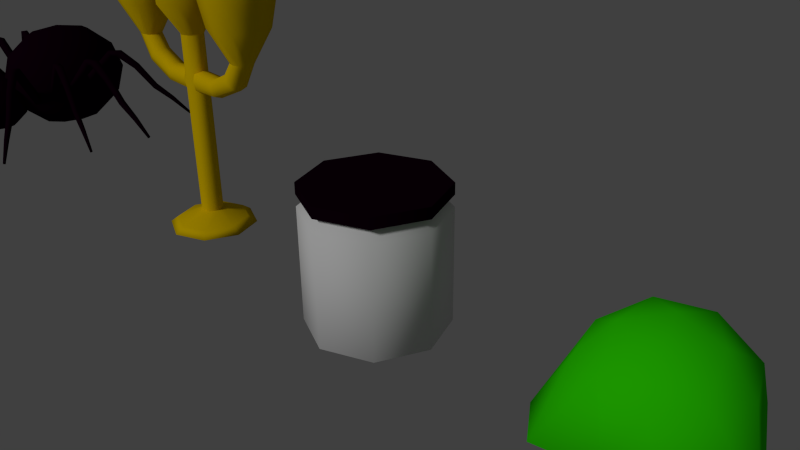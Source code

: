 # Source: objects2.blend  (saved by Blender 2.76.0; exported with 4.5.12 LTS)
import bpy
from mathutils import Matrix  # noqa: F401  (used for matrix-valued properties, if any)

bpy.ops.wm.read_factory_settings(use_empty=True)
scene = bpy.context.scene
scene.name = 'Scene'

# ---- collections
col_collection_1 = bpy.data.collections.new('Collection 1'); scene.collection.children.link(col_collection_1)

# ---- materials (node trees are filled in below, after node groups)
mat_spider = bpy.data.materials.new('Spider')
mat_spider.alpha_threshold = 0.0
mat_spider.use_transparent_shadow = False
mat_spider.diffuse_color = (0.007193, 0.0, 0.004831, 1.0)
mat_spider.specular_color = (0.03741, 0.0, 0.006293)
mat_spider.roughness = 0.5
mat_glass = bpy.data.materials.new('Glass')
mat_glass.alpha_threshold = 0.0
mat_glass.use_transparent_shadow = False
mat_glass.roughness = 0.5
mat_slime = bpy.data.materials.new('Slime')
mat_slime.alpha_threshold = 0.0
mat_slime.use_transparent_shadow = False
mat_slime.diffuse_color = (0.03151, 0.8, 0.0, 1.0)
mat_slime.specular_color = (0.8262, 1.0, 0.0)
mat_slime.roughness = 0.5
mat_chandelier = bpy.data.materials.new('Chandelier')
mat_chandelier.alpha_threshold = 0.0
mat_chandelier.use_transparent_shadow = False
mat_chandelier.diffuse_color = (0.8, 0.5393, 0.0, 1.0)
mat_chandelier.specular_color = (0.8677, 1.0, 0.0)
mat_chandelier.roughness = 0.5
mat_chandelier.line_color = (0.0, 0.0, 0.0, 1.0)

# ---- material node trees

# ---- world
world_world = bpy.data.worlds.new('World'); scene.world = world_world
world_world.color = (0.05088, 0.05088, 0.05088)
world_world.use_sun_shadow = False
world_world.sun_shadow_jitter_overblur = 0.0
world_world.cycles.sampling_method = 'MANUAL'
world_world.cycles.sample_map_resolution = 256

# ---- cameras
cam_camera = bpy.data.cameras.new('Camera')
cam_camera.clip_end = 100.0
cam_camera.lens = 35.0
cam_camera.sensor_width = 32.0
cam_camera.sensor_height = 18.0
cam_camera.ortho_scale = 7.314
cam_camera.dof.focus_distance = 0.0
cam_camera.dof.aperture_fstop = 128.0

# ---- lights
light_hemi = bpy.data.lights.new('Hemi', 'SUN')
light_hemi.transmission_factor = 0.0
light_hemi.angle = 0.1993
light_hemi.energy = 1.0
light_hemi.shadow_buffer_clip_start = 0.5
light_hemi.shadow_soft_size = 0.1
light_hemi.shadow_cascade_max_distance = 1000.0
light_hemi.cycles.use_multiple_importance_sampling = False

# ---- meshes
me_plane = bpy.data.meshes.new('Plane')
me_plane.from_pydata([(-1.364, -0.7646, -0.07562), (1.364, -0.7646, -0.07562), (-1.364, 0.639, -0.07562), (1.364, 0.639, -0.07562), (-1.364, -0.5058, -0.6095), (1.364, -0.5058, -0.6095), (-1.364, 0.3981, -0.129), (-1.364, -0.7278, -0.129), (1.364, -0.7278, -0.129), (1.364, 0.3981, -0.129), (1.364, -0.5177, -0.5586), (-1.364, -0.5177, -0.5586)], [], [(0, 1, 3, 2), (2, 3, 5, 4), (7, 6, 9, 8), (6, 11, 10, 9), (1, 8, 9, 3), (2, 6, 7, 0), (4, 11, 6, 2), (0, 7, 8, 1), (3, 9, 10, 5), (5, 10, 11, 4)])
me_plane.use_remesh_preserve_volume = False
me_plane.use_remesh_preserve_attributes = False
me_plane.use_mirror_vertex_groups = False
me_plane.update()
me_cylinder_003 = bpy.data.meshes.new('Cylinder.003')
me_cylinder_003.from_pydata([(0.0, 1.0, 1.0), (0.7071, 0.7071, 1.0), (1.0, -4.371e-08, 1.0), (0.7071, -0.7071, 1.0), (-8.742e-08, -1.0, 1.0), (-0.7071, -0.7071, 1.0), (-1.0, 1.192e-08, 1.0), (-0.7071, 0.7071, 1.0), (0.0, 1.0, 0.8367), (0.7071, 0.7071, 0.8367), (1.0, -4.371e-08, 0.8367), (0.7071, -0.7071, 0.8367), (-8.742e-08, -1.0, 0.8367), (-0.7071, -0.7071, 0.8367), (-1.0, 1.192e-08, 0.8367), (-0.7071, 0.7071, 0.8367), (0.6364, 0.6364, 0.8343), (0.9, -3.86e-08, 0.8343), (0.6364, -0.6364, 0.8343), (-8.39e-08, -0.9, 0.8343), (-0.6364, -0.6364, 0.8343), (-0.9, 1.148e-08, 0.8343), (-0.6364, 0.6364, 0.8343), (-5.215e-09, 0.9, 0.8343), (0.0, 1.0, -1.0), (0.7071, 0.7071, -1.0), (1.0, -4.371e-08, -1.0), (0.7071, -0.7071, -1.0), (-8.742e-08, -1.0, -1.0), (-0.7071, -0.7071, -1.0), (-1.0, 1.192e-08, -1.0), (-0.7071, 0.7071, -1.0), (0.0, 1.0, 0.668), (0.7071, 0.7071, 0.668), (1.0, -4.371e-08, 0.668), (0.7071, -0.7071, 0.668), (-8.742e-08, -1.0, 0.668), (-0.7071, -0.7071, 0.668), (-1.0, 1.192e-08, 0.668), (-0.7071, 0.7071, 0.668), (0.6364, 0.6364, 0.8343), (0.6364, 0.6364, 0.7515), (0.9, -3.86e-08, 0.8343), (0.9, -3.86e-08, 0.7515), (0.6364, -0.6364, 0.8343), (0.6364, -0.6364, 0.7515), (-8.39e-08, -0.9, 0.8343), (-8.39e-08, -0.9, 0.7515), (-0.6364, -0.6364, 0.8343), (-0.6364, -0.6364, 0.7515), (-0.9, 1.148e-08, 0.8343), (-0.9, 1.148e-08, 0.7515), (-0.6364, 0.6364, 0.8343), (-0.6364, 0.6364, 0.7515), (-5.215e-09, 0.9, 0.7515), (-5.215e-09, 0.9, 0.8343), (3.912e-09, 0.825, -1.1), (0.5834, 0.5834, -1.1), (0.825, -3.476e-08, -1.1), (0.5834, -0.5834, -1.1), (-6.821e-08, -0.825, -1.1), (-0.5834, -0.5834, -1.1), (-0.825, 1.114e-08, -1.1), (-0.5834, 0.5834, -1.1), (0.7071, 0.7071, 1.0), (0.0, 1.0, 1.0), (1.0, -4.371e-08, 1.0), (0.7071, -0.7071, 1.0), (-8.742e-08, -1.0, 1.0), (-0.7071, -0.7071, 1.0), (-1.0, 1.192e-08, 1.0), (-0.7071, 0.7071, 1.0), (-1.0, 1.192e-08, 0.8367), (-0.7071, 0.7071, 0.8367), (0.0, 1.0, 0.8367), (-0.7071, -0.7071, 0.8367), (-8.742e-08, -1.0, 0.8367), (0.7071, -0.7071, 0.8367), (1.0, -4.371e-08, 0.8367), (0.7071, 0.7071, 0.8367)], [], [(74, 65, 64, 79), (79, 64, 66, 78), (78, 66, 67, 77), (77, 67, 68, 76), (76, 68, 69, 75), (75, 69, 70, 14), (1, 0, 71, 6, 5, 4, 3, 2), (15, 7, 65, 74), (14, 70, 7, 15), (12, 13, 20, 19), (13, 72, 21, 20), (73, 8, 23, 22), (72, 73, 22, 21), (11, 12, 19, 18), (10, 11, 18, 17), (9, 10, 17, 16), (8, 9, 16, 23), (21, 22, 23, 16, 17, 18, 19, 20), (30, 31, 63, 62), (30, 38, 39, 31), (31, 39, 32, 24), (29, 37, 38, 30), (28, 36, 37, 29), (27, 35, 36, 28), (26, 34, 35, 27), (25, 33, 34, 26), (24, 32, 33, 25), (36, 35, 45, 47), (37, 36, 47, 49), (38, 37, 49, 51), (32, 39, 53, 54), (51, 50, 52, 53), (53, 52, 55, 54), (49, 48, 50, 51), (47, 46, 48, 49), (45, 44, 46, 47), (43, 42, 44, 45), (41, 40, 42, 43), (54, 55, 40, 41), (35, 34, 43, 45), (34, 33, 41, 43), (33, 32, 54, 41), (39, 38, 51, 53), (50, 48, 46, 44, 42, 40, 55, 52), (56, 57, 58, 59, 60, 61, 62, 63), (25, 26, 58, 57), (28, 29, 61, 60), (31, 24, 56, 63), (24, 25, 57, 56), (26, 27, 59, 58), (29, 30, 62, 61), (27, 28, 60, 59)])
me_cylinder_003.polygons.foreach_set('use_smooth', [True] * 52)
me_cylinder_003.polygons.foreach_set('material_index', [0, 0, 0, 0, 0, 0, 0, 0, 0, 0, 0, 0, 0, 0, 0, 0, 0, 0, 1, 1, 1, 1, 1, 1, 1, 1, 1, 1, 1, 1, 1, 1, 1, 1, 1, 1, 1, 1, 1, 1, 1, 1, 1, 1, 1, 1, 1, 1, 1, 1, 1, 1])
me_cylinder_003.materials.append(mat_spider)
me_cylinder_003.materials.append(mat_glass)
me_cylinder_003.use_remesh_preserve_volume = False
me_cylinder_003.use_remesh_preserve_attributes = False
me_cylinder_003.use_mirror_vertex_groups = False
me_cylinder_003.update()
me_cylinder_002 = bpy.data.meshes.new('Cylinder.002')
me_cylinder_002.from_pydata([(0.0, 0.8582, -0.8582), (0.6068, 0.6068, -0.8582), (0.8582, -3.751e-08, -0.8582), (0.6068, -0.6068, -0.8582), (-7.502e-08, -0.8582, -0.8582), (-0.6068, -0.6068, -0.8582), (-0.8582, 1.023e-08, -0.8582), (-0.6068, 0.6068, -0.8582), (0.0, 0.8582, -0.1278), (0.6068, 0.6068, -0.1278), (0.8582, -3.751e-08, -0.1278), (0.6068, -0.6068, -0.1278), (-7.502e-08, -0.8582, -0.1278), (-0.6068, -0.6068, -0.1278), (-0.8582, 1.023e-08, -0.1278), (-0.6068, 0.6068, -0.1278), (3.358e-09, 0.708, -0.944), (0.5007, 0.5007, -0.944), (0.708, -2.983e-08, -0.944), (0.5007, -0.5007, -0.944), (-5.854e-08, -0.708, -0.944), (-0.5007, -0.5007, -0.944), (-0.708, 9.562e-09, -0.944), (-0.5007, 0.5007, -0.944)], [], [(6, 7, 23, 22), (6, 14, 15, 7), (7, 15, 8, 0), (5, 13, 14, 6), (4, 12, 13, 5), (3, 11, 12, 4), (2, 10, 11, 3), (1, 9, 10, 2), (0, 8, 9, 1), (14, 13, 12, 11, 10, 9, 8, 15), (16, 17, 18, 19, 20, 21, 22, 23), (1, 2, 18, 17), (4, 5, 21, 20), (7, 0, 16, 23), (0, 1, 17, 16), (2, 3, 19, 18), (5, 6, 22, 21), (3, 4, 20, 19)])
me_cylinder_002.polygons.foreach_set('use_smooth', [True] * 18)
me_cylinder_002.materials.append(mat_slime)
me_cylinder_002.use_remesh_preserve_volume = False
me_cylinder_002.use_remesh_preserve_attributes = False
me_cylinder_002.use_mirror_vertex_groups = False
me_cylinder_002.update()
me_icosphere = bpy.data.meshes.new('Icosphere')
me_icosphere.from_pydata([(0.0, 0.0, -0.5238), (0.9722, -0.5257, -0.402), (-0.2764, -0.8506, -0.402), (-0.8944, 0.0, -0.402), (-0.2764, 0.8506, -0.402), (0.7236, 0.5257, -0.402), (0.2764, -0.8506, 0.4472), (-0.7236, -0.5257, 0.4472), (-0.7236, 0.5257, 0.4472), (0.2764, 0.8506, 0.4472), (0.8944, 0.0, 0.4472), (0.0, 0.0, 1.0), (-0.1625, -0.5, -0.4909), (0.4253, -0.309, -0.4909), (0.2629, -0.809, -0.4193), (1.099, 0.0, -0.4193), (0.4253, 0.309, -0.4909), (-0.5257, 0.0, -0.4909), (-0.8411, -0.8458, -0.4193), (-0.1625, 0.5, -0.4909), (-0.8476, 0.5, -0.4193), (0.2629, 1.079, -0.4193), (1.2, -0.309, -0.3034), (0.9511, 0.309, -0.3034), (0.0, -1.0, -0.3034), (0.5878, -0.809, -0.3034), (-1.104, -0.6548, -0.3034), (-0.7407, -1.155, -0.3034), (-0.7472, 0.809, -0.3034), (-1.11, 0.309, -0.3034), (0.5878, 1.079, -0.3034), (0.0, 1.27, -0.3034), (0.6882, -0.5, 0.5257), (-0.2629, -0.809, 0.5257), (-0.8506, 0.0, 0.5257), (-0.2629, 0.809, 0.5257), (0.6882, 0.5, 0.5257), (0.1625, -0.5, 0.8507), (0.5257, 0.0, 0.8507), (-0.4253, -0.309, 0.8507), (-0.4253, 0.309, 0.8507), (0.1625, 0.5, 0.8507)], [], [(0, 13, 12), (1, 13, 15), (0, 12, 17), (0, 17, 19), (0, 19, 16), (1, 15, 22), (2, 14, 24), (3, 18, 26), (4, 20, 28), (5, 21, 30), (1, 22, 25), (2, 24, 27), (3, 26, 29), (4, 28, 31), (5, 30, 23), (6, 32, 37), (7, 33, 39), (8, 34, 40), (9, 35, 41), (10, 36, 38), (38, 41, 11), (38, 36, 41), (36, 9, 41), (41, 40, 11), (41, 35, 40), (35, 8, 40), (40, 39, 11), (40, 34, 39), (34, 7, 39), (39, 37, 11), (39, 33, 37), (33, 6, 37), (37, 38, 11), (37, 32, 38), (32, 10, 38), (23, 36, 10), (23, 30, 36), (30, 9, 36), (31, 35, 9), (31, 28, 35), (28, 8, 35), (29, 34, 8), (29, 26, 34), (26, 7, 34), (27, 33, 7), (27, 24, 33), (24, 6, 33), (25, 32, 6), (25, 22, 32), (22, 10, 32), (30, 31, 9), (30, 21, 31), (21, 4, 31), (28, 29, 8), (28, 20, 29), (20, 3, 29), (26, 27, 7), (26, 18, 27), (18, 2, 27), (24, 25, 6), (24, 14, 25), (14, 1, 25), (22, 23, 10), (22, 15, 23), (15, 5, 23), (16, 21, 5), (16, 19, 21), (19, 4, 21), (19, 20, 4), (19, 17, 20), (17, 3, 20), (17, 18, 3), (17, 12, 18), (12, 2, 18), (15, 16, 5), (15, 13, 16), (13, 0, 16), (12, 14, 2), (12, 13, 14), (13, 1, 14)])
me_icosphere.polygons.foreach_set('use_smooth', [True] * 80)
me_icosphere.materials.append(mat_slime)
me_icosphere.use_remesh_preserve_volume = False
me_icosphere.use_remesh_preserve_attributes = False
me_icosphere.use_mirror_vertex_groups = False
me_icosphere.update()
me_cube_008 = bpy.data.meshes.new('Cube.008')
me_cube_008.from_pydata([(-0.2996, -1.352, -0.2073), (-0.2458, -1.391, -0.1662), (-0.3202, -1.415, -0.1662), (-0.3661, -1.352, -0.1662), (-0.3202, -1.289, -0.1662), (-0.2458, -1.313, -0.1662), (-0.279, -1.415, -0.09963), (-0.3534, -1.391, -0.09963), (-0.3534, -1.313, -0.09963), (-0.279, -1.289, -0.09963), (-0.2331, -1.352, -0.09963), (-0.2996, -1.352, -0.05852), (-0.1119, -1.521, -0.2073), (-0.05806, -1.56, -0.1662), (-0.1324, -1.584, -0.1662), (-0.1784, -1.521, -0.1662), (-0.1324, -1.457, -0.1662), (-0.05806, -1.482, -0.1662), (-0.09132, -1.584, -0.09963), (-0.1657, -1.56, -0.09963), (-0.1657, -1.482, -0.09963), (-0.09132, -1.457, -0.09963), (-0.04535, -1.521, -0.09963), (-0.1119, -1.521, -0.05852), (-0.2996, -1.352, -0.3856), (-0.2458, -1.391, -0.3445), (-0.3202, -1.415, -0.3445), (-0.3661, -1.352, -0.3445), (-0.3202, -1.289, -0.3445), (-0.2458, -1.313, -0.3445), (-0.279, -1.415, -0.278), (-0.3534, -1.391, -0.278), (-0.3534, -1.313, -0.278), (-0.279, -1.289, -0.278), (-0.2331, -1.352, -0.278), (-0.2996, -1.352, -0.2369), (-0.1119, -1.521, -0.3856), (-0.05806, -1.56, -0.3445), (-0.1324, -1.584, -0.3445), (-0.1784, -1.521, -0.3445), (-0.1324, -1.457, -0.3445), (-0.05806, -1.482, -0.3445), (-0.09132, -1.584, -0.278), (-0.1657, -1.56, -0.278), (-0.1657, -1.482, -0.278), (-0.09132, -1.457, -0.278), (-0.04535, -1.521, -0.278), (-0.1119, -1.521, -0.2369), (0.2996, -1.352, -0.2073), (0.2458, -1.391, -0.1662), (0.3202, -1.415, -0.1662), (0.3661, -1.352, -0.1662), (0.3202, -1.289, -0.1662), (0.2458, -1.313, -0.1662), (0.279, -1.415, -0.09963), (0.3534, -1.391, -0.09963), (0.3534, -1.313, -0.09963), (0.279, -1.289, -0.09963), (0.2331, -1.352, -0.09963), (0.2996, -1.352, -0.05852), (0.1119, -1.521, -0.2073), (0.05805, -1.56, -0.1662), (0.1324, -1.584, -0.1662), (0.1784, -1.521, -0.1662), (0.1324, -1.457, -0.1662), (0.05805, -1.482, -0.1662), (0.09132, -1.584, -0.09963), (0.1657, -1.56, -0.09963), (0.1657, -1.482, -0.09963), (0.09132, -1.457, -0.09963), (0.04535, -1.521, -0.09963), (0.1119, -1.521, -0.05852), (0.2996, -1.352, -0.3856), (0.2458, -1.391, -0.3445), (0.3202, -1.415, -0.3445), (0.3661, -1.352, -0.3445), (0.3202, -1.289, -0.3445), (0.2458, -1.313, -0.3445), (0.279, -1.415, -0.278), (0.3534, -1.391, -0.278), (0.3534, -1.313, -0.278), (0.279, -1.289, -0.278), (0.2331, -1.352, -0.278), (0.2996, -1.352, -0.2369), (0.1119, -1.521, -0.3856), (0.05805, -1.56, -0.3445), (0.1324, -1.584, -0.3445), (0.1784, -1.521, -0.3445), (0.1324, -1.457, -0.3445), (0.05805, -1.482, -0.3445), (0.09132, -1.584, -0.278), (0.1657, -1.56, -0.278), (0.1657, -1.482, -0.278), (0.09132, -1.457, -0.278), (0.04535, -1.521, -0.278), (0.1119, -1.521, -0.2369), (-0.6743, 0.2744, -0.3459), (-0.6178, 0.2091, -0.2595), (-0.5821, 0.3543, -0.3459), (-0.5256, 0.2891, -0.2595), (-1.281, 0.9741, 0.5803), (-1.224, 0.9089, 0.6666), (-1.189, 1.054, 0.5803), (-1.132, 0.9888, 0.6666), (-1.294, 1.175, 0.6666), (-1.237, 1.11, 0.5803), (-1.386, 1.095, 0.6666), (-1.329, 1.03, 0.5803), (-2.131, 2.076, -0.6233), (-2.114, 2.056, -0.6496), (-2.159, 2.052, -0.6233), (-2.142, 2.032, -0.6496), (-1.454, 1.347, 0.3215), (-1.669, 1.584, -0.08916), (-1.889, 1.82, -0.3454), (-1.94, 1.776, -0.3454), (-1.737, 1.525, -0.08916), (-1.533, 1.278, 0.3215), (-1.581, 1.334, 0.3951), (-1.779, 1.573, -0.02528), (-1.972, 1.812, -0.2976), (-1.921, 1.856, -0.2976), (-1.711, 1.632, -0.02527), (-1.503, 1.402, 0.3951), (-0.6284, 0.1369, -0.3459), (-0.5444, 0.1169, -0.2595), (-0.6001, 0.2556, -0.3459), (-0.5162, 0.2357, -0.2595), (-1.529, 0.351, 0.5803), (-1.445, 0.331, 0.6666), (-1.501, 0.4697, 0.5803), (-1.417, 0.4498, 0.6666), (-1.657, 0.5067, 0.6666), (-1.573, 0.4868, 0.5803), (-1.685, 0.388, 0.6666), (-1.601, 0.368, 0.5803), (-2.863, 0.7498, -0.6233), (-2.838, 0.7437, -0.6496), (-2.872, 0.7135, -0.6233), (-2.846, 0.7075, -0.6496), (-1.888, 0.5523, 0.3215), (-2.2, 0.6196, -0.08916), (-2.517, 0.6832, -0.3454), (-2.533, 0.6173, -0.3454), (-2.221, 0.5317, -0.08916), (-1.912, 0.4511, 0.3215), (-1.983, 0.4681, 0.3951), (-2.283, 0.5464, -0.02528), (-2.579, 0.6284, -0.2976), (-2.564, 0.6943, -0.2976), (-2.262, 0.6343, -0.02527), (-1.959, 0.5693, 0.3951), (-0.4867, -0.09523, -0.3459), (-0.4014, -0.0818, -0.2595), (-0.5057, 0.02534, -0.3459), (-0.4204, 0.03878, -0.2595), (-1.402, -0.2393, 0.5803), (-1.316, -0.2259, 0.6666), (-1.421, -0.1188, 0.5803), (-1.335, -0.1053, 0.6666), (-1.578, -0.1437, 0.6666), (-1.493, -0.1302, 0.5803), (-1.559, -0.2642, 0.6666), (-1.474, -0.2508, 0.5803), (-2.787, -0.3769, -0.6233), (-2.761, -0.3728, -0.6496), (-2.781, -0.4137, -0.6233), (-2.755, -0.4096, -0.6496), (-1.809, -0.1892, 0.3215), (-2.124, -0.2457, -0.08916), (-2.441, -0.3071, -0.3454), (-2.431, -0.374, -0.3454), (-2.11, -0.3349, -0.08916), (-1.793, -0.2919, 0.3215), (-1.866, -0.3033, 0.3951), (-2.173, -0.3448, -0.02528), (-2.478, -0.3814, -0.2976), (-2.489, -0.3146, -0.2976), (-2.187, -0.2556, -0.02527), (-1.882, -0.2006, 0.3951), (-0.4022, -0.3418, -0.3459), (-0.3357, -0.2868, -0.2595), (-0.48, -0.2478, -0.3459), (-0.4135, -0.1928, -0.2595), (-1.116, -0.9321, 0.5803), (-1.049, -0.877, 0.6666), (-1.194, -0.838, 0.5803), (-1.127, -0.783, 0.6666), (-1.317, -0.9399, 0.6666), (-1.25, -0.8849, 0.5803), (-1.239, -1.034, 0.6666), (-1.173, -0.979, 0.5803), (-2.238, -1.756, -0.6233), (-2.217, -1.74, -0.6496), (-2.214, -1.785, -0.6233), (-2.194, -1.768, -0.6496), (-1.492, -1.097, 0.3215), (-1.734, -1.306, -0.08916), (-1.976, -1.52, -0.3454), (-1.933, -1.572, -0.3454), (-1.677, -1.375, -0.08916), (-1.426, -1.177, 0.3215), (-1.483, -1.224, 0.3951), (-1.726, -1.416, -0.02528), (-1.97, -1.603, -0.2976), (-2.013, -1.551, -0.2976), (-1.784, -1.346, -0.02527), (-1.549, -1.144, 0.3951), (-0.4253, -0.9672, 0.01426), (-0.4943, -0.9672, -0.2432), (-0.4253, -0.9672, -0.5007), (-0.2368, -0.9672, -0.6892), (-0.1876, -0.7856, 0.2028), (-0.3401, -0.6526, 0.01426), (-0.3959, -0.604, -0.2432), (-0.3401, -0.6526, -0.5007), (-0.1876, -0.7856, -0.6892), (-0.05887, -0.6734, 0.2028), (-0.1171, -0.4582, 0.01426), (-0.1384, -0.3795, -0.2432), (-0.1171, -0.4582, -0.5007), (-0.05887, -0.6734, -0.6892), (-0.05887, -1.261, 0.2028), (-0.1171, -1.476, 0.01426), (-0.1384, -1.555, -0.2432), (-0.1171, -1.476, -0.5007), (-0.05887, -1.261, -0.6892), (-0.1876, -1.149, 0.2028), (-0.3401, -1.282, 0.01426), (-0.3959, -1.33, -0.2432), (-0.3401, -1.282, -0.5007), (-0.1876, -1.149, -0.6892), (-0.2368, -0.9672, 0.2028), (-0.8453, 0.498, 0.5665), (-0.9793, 0.498, 0.06645), (-0.8453, 0.498, -0.4335), (-0.4793, 0.498, -0.7996), (-0.3838, 0.8507, 0.9325), (-0.6799, 1.109, 0.5665), (-0.7883, 1.203, 0.06645), (-0.6799, 1.109, -0.4335), (-0.3838, 0.8507, -0.7996), (-0.1338, 1.069, 0.9325), (-0.2469, 1.486, 0.5665), (-0.2883, 1.639, 0.06645), (-0.2469, 1.486, -0.4335), (-0.1338, 1.069, -0.7996), (-0.1338, -0.07261, 0.9325), (-0.2469, -0.4903, 0.5665), (-0.2883, -0.6432, 0.06645), (-0.2469, -0.4903, -0.4335), (-0.1338, -0.07261, -0.7996), (-0.3838, 0.1454, 0.9325), (-0.6799, -0.1128, 0.5665), (-0.7883, -0.2073, 0.06645), (-0.6799, -0.1128, -0.4335), (-0.3838, 0.1454, -0.7996), (-0.4793, 0.498, 0.9325), (-0.2021, -1.574, -0.6382), (-0.1438, -1.359, -0.8267), (-0.4251, -1.379, -0.6382), (-0.2726, -1.246, -0.8267), (-0.1111, -1.635, -0.7759), (-0.05287, -1.42, -0.9644), (-0.3341, -1.44, -0.7759), (-0.1816, -1.308, -0.9644), (0.6743, 0.2744, -0.3459), (0.6178, 0.2091, -0.2595), (0.5821, 0.3543, -0.3459), (0.5256, 0.2891, -0.2595), (1.281, 0.9741, 0.5803), (1.224, 0.9089, 0.6666), (1.189, 1.054, 0.5803), (1.132, 0.9888, 0.6666), (1.294, 1.175, 0.6666), (1.237, 1.11, 0.5803), (1.386, 1.095, 0.6666), (1.329, 1.03, 0.5803), (2.131, 2.076, -0.6233), (2.114, 2.056, -0.6496), (2.159, 2.052, -0.6233), (2.142, 2.032, -0.6496), (1.454, 1.347, 0.3215), (1.669, 1.584, -0.08916), (1.889, 1.82, -0.3454), (1.94, 1.776, -0.3454), (1.737, 1.525, -0.08916), (1.533, 1.278, 0.3215), (1.581, 1.334, 0.3951), (1.779, 1.573, -0.02528), (1.972, 1.812, -0.2976), (1.921, 1.856, -0.2976), (1.711, 1.632, -0.02527), (1.503, 1.402, 0.3951), (0.6284, 0.1369, -0.3459), (0.5444, 0.1169, -0.2595), (0.6001, 0.2556, -0.3459), (0.5162, 0.2357, -0.2595), (1.529, 0.351, 0.5803), (1.445, 0.331, 0.6666), (1.501, 0.4697, 0.5803), (1.417, 0.4498, 0.6666), (1.657, 0.5067, 0.6666), (1.573, 0.4868, 0.5803), (1.685, 0.388, 0.6666), (1.601, 0.368, 0.5803), (2.863, 0.7498, -0.6233), (2.838, 0.7437, -0.6496), (2.872, 0.7135, -0.6233), (2.846, 0.7075, -0.6496), (1.888, 0.5523, 0.3215), (2.2, 0.6196, -0.08916), (2.517, 0.6832, -0.3454), (2.533, 0.6173, -0.3454), (2.221, 0.5317, -0.08916), (1.912, 0.4511, 0.3215), (1.983, 0.4681, 0.3951), (2.283, 0.5464, -0.02528), (2.579, 0.6284, -0.2976), (2.564, 0.6943, -0.2976), (2.262, 0.6343, -0.02527), (1.959, 0.5693, 0.3951), (0.4867, -0.09523, -0.3459), (0.4014, -0.0818, -0.2595), (0.5057, 0.02534, -0.3459), (0.4204, 0.03878, -0.2595), (1.402, -0.2393, 0.5803), (1.316, -0.2259, 0.6666), (1.421, -0.1188, 0.5803), (1.335, -0.1053, 0.6666), (1.578, -0.1437, 0.6666), (1.493, -0.1302, 0.5803), (1.559, -0.2642, 0.6666), (1.474, -0.2508, 0.5803), (2.787, -0.3769, -0.6233), (2.761, -0.3728, -0.6496), (2.781, -0.4137, -0.6233), (2.755, -0.4096, -0.6496), (1.809, -0.1892, 0.3215), (2.124, -0.2457, -0.08916), (2.441, -0.3071, -0.3454), (2.431, -0.374, -0.3454), (2.11, -0.3349, -0.08916), (1.793, -0.2919, 0.3215), (1.866, -0.3033, 0.3951), (2.173, -0.3448, -0.02528), (2.478, -0.3814, -0.2976), (2.489, -0.3146, -0.2976), (2.187, -0.2556, -0.02527), (1.882, -0.2006, 0.3951), (0.4022, -0.3418, -0.3459), (0.3357, -0.2868, -0.2595), (0.48, -0.2478, -0.3459), (0.4135, -0.1928, -0.2595), (1.116, -0.9321, 0.5803), (1.049, -0.877, 0.6666), (1.194, -0.838, 0.5803), (1.127, -0.783, 0.6666), (1.317, -0.9399, 0.6666), (1.25, -0.8849, 0.5803), (1.239, -1.034, 0.6666), (1.173, -0.979, 0.5803), (2.238, -1.756, -0.6233), (2.217, -1.74, -0.6496), (2.214, -1.785, -0.6233), (2.194, -1.768, -0.6496), (1.492, -1.097, 0.3215), (1.734, -1.306, -0.08916), (1.976, -1.52, -0.3454), (1.933, -1.572, -0.3454), (1.677, -1.375, -0.08916), (1.426, -1.177, 0.3215), (1.483, -1.224, 0.3951), (1.726, -1.416, -0.02528), (1.97, -1.603, -0.2976), (2.013, -1.551, -0.2976), (1.784, -1.346, -0.02527), (1.549, -1.144, 0.3951), (0.4253, -0.9672, 0.01426), (0.4943, -0.9672, -0.2432), (0.4253, -0.9672, -0.5007), (0.2368, -0.9672, -0.6892), (0.1876, -0.7856, 0.2028), (0.3401, -0.6526, 0.01426), (0.3959, -0.604, -0.2432), (0.3401, -0.6526, -0.5007), (0.1876, -0.7856, -0.6892), (0.0, -0.9672, -0.7582), (0.05887, -0.6734, 0.2028), (0.1171, -0.4582, 0.01426), (0.1384, -0.3795, -0.2432), (0.1171, -0.4582, -0.5007), (0.05887, -0.6734, -0.6892), (0.0, -0.9672, 0.2718), (0.0, -0.6734, 0.2028), (0.0, -0.4582, 0.01426), (0.0, -0.3795, -0.2432), (0.0, -0.4582, -0.5007), (0.0, -0.6734, -0.6892), (0.0, -1.261, 0.2028), (0.0, -1.476, 0.01426), (0.0, -1.555, -0.2432), (0.0, -1.476, -0.5007), (0.0, -1.261, -0.6892), (0.05887, -1.261, 0.2028), (0.1171, -1.476, 0.01426), (0.1384, -1.555, -0.2432), (0.1171, -1.476, -0.5007), (0.05887, -1.261, -0.6892), (0.1876, -1.149, 0.2028), (0.3401, -1.282, 0.01426), (0.3959, -1.33, -0.2432), (0.3401, -1.282, -0.5007), (0.1876, -1.149, -0.6892), (0.2368, -0.9672, 0.2028), (0.8453, 0.498, 0.5665), (0.9793, 0.498, 0.06645), (0.8453, 0.498, -0.4335), (0.4793, 0.498, -0.7996), (0.3838, 0.8507, 0.9325), (0.6799, 1.109, 0.5665), (0.7883, 1.203, 0.06645), (0.6799, 1.109, -0.4335), (0.3838, 0.8507, -0.7996), (0.0, 0.498, -0.9335), (0.1338, 1.069, 0.9325), (0.2469, 1.486, 0.5665), (0.2883, 1.639, 0.06645), (0.2469, 1.486, -0.4335), (0.1338, 1.069, -0.7996), (0.0, 0.498, 1.066), (0.0, 1.069, 0.9325), (0.0, 1.486, 0.5665), (0.0, 1.639, 0.06645), (0.0, 1.486, -0.4335), (0.0, 1.069, -0.7996), (0.0, -0.07261, 0.9325), (0.0, -0.4903, 0.5665), (0.0, -0.6432, 0.06645), (0.0, -0.4903, -0.4335), (0.0, -0.07261, -0.7996), (0.1338, -0.07261, 0.9325), (0.2469, -0.4903, 0.5665), (0.2883, -0.6432, 0.06645), (0.2469, -0.4903, -0.4335), (0.1338, -0.07261, -0.7996), (0.3838, 0.1454, 0.9325), (0.6799, -0.1128, 0.5665), (0.7883, -0.2073, 0.06645), (0.6799, -0.1128, -0.4335), (0.3838, 0.1454, -0.7996), (0.4793, 0.498, 0.9325), (0.2021, -1.574, -0.6382), (0.1438, -1.359, -0.8267), (0.4251, -1.379, -0.6382), (0.2726, -1.246, -0.8267), (0.1111, -1.635, -0.7759), (0.05287, -1.42, -0.9644), (0.3341, -1.44, -0.7759), (0.1816, -1.308, -0.9644)], [], [(0, 1, 2), (1, 0, 5), (0, 2, 3), (0, 3, 4), (0, 4, 5), (1, 5, 10), (2, 1, 6), (3, 2, 7), (4, 3, 8), (5, 4, 9), (1, 10, 6), (2, 6, 7), (3, 7, 8), (4, 8, 9), (5, 9, 10), (6, 10, 11), (7, 6, 11), (8, 7, 11), (9, 8, 11), (10, 9, 11), (12, 13, 14), (13, 12, 17), (12, 14, 15), (12, 15, 16), (12, 16, 17), (13, 17, 22), (14, 13, 18), (15, 14, 19), (16, 15, 20), (17, 16, 21), (13, 22, 18), (14, 18, 19), (15, 19, 20), (16, 20, 21), (17, 21, 22), (18, 22, 23), (19, 18, 23), (20, 19, 23), (21, 20, 23), (22, 21, 23), (24, 25, 26), (25, 24, 29), (24, 26, 27), (24, 27, 28), (24, 28, 29), (25, 29, 34), (26, 25, 30), (27, 26, 31), (28, 27, 32), (29, 28, 33), (25, 34, 30), (26, 30, 31), (27, 31, 32), (28, 32, 33), (29, 33, 34), (30, 34, 35), (31, 30, 35), (32, 31, 35), (33, 32, 35), (34, 33, 35), (36, 37, 38), (37, 36, 41), (36, 38, 39), (36, 39, 40), (36, 40, 41), (37, 41, 46), (38, 37, 42), (39, 38, 43), (40, 39, 44), (41, 40, 45), (37, 46, 42), (38, 42, 43), (39, 43, 44), (40, 44, 45), (41, 45, 46), (42, 46, 47), (43, 42, 47), (44, 43, 47), (45, 44, 47), (46, 45, 47), (48, 50, 49), (49, 53, 48), (48, 51, 50), (48, 52, 51), (48, 53, 52), (49, 58, 53), (50, 54, 49), (51, 55, 50), (52, 56, 51), (53, 57, 52), (49, 54, 58), (50, 55, 54), (51, 56, 55), (52, 57, 56), (53, 58, 57), (54, 59, 58), (55, 59, 54), (56, 59, 55), (57, 59, 56), (58, 59, 57), (60, 62, 61), (61, 65, 60), (60, 63, 62), (60, 64, 63), (60, 65, 64), (61, 70, 65), (62, 66, 61), (63, 67, 62), (64, 68, 63), (65, 69, 64), (61, 66, 70), (62, 67, 66), (63, 68, 67), (64, 69, 68), (65, 70, 69), (66, 71, 70), (67, 71, 66), (68, 71, 67), (69, 71, 68), (70, 71, 69), (72, 74, 73), (73, 77, 72), (72, 75, 74), (72, 76, 75), (72, 77, 76), (73, 82, 77), (74, 78, 73), (75, 79, 74), (76, 80, 75), (77, 81, 76), (73, 78, 82), (74, 79, 78), (75, 80, 79), (76, 81, 80), (77, 82, 81), (78, 83, 82), (79, 83, 78), (80, 83, 79), (81, 83, 80), (82, 83, 81), (84, 86, 85), (85, 89, 84), (84, 87, 86), (84, 88, 87), (84, 89, 88), (85, 94, 89), (86, 90, 85), (87, 91, 86), (88, 92, 87), (89, 93, 88), (85, 90, 94), (86, 91, 90), (87, 92, 91), (88, 93, 92), (89, 94, 93), (90, 95, 94), (91, 95, 90), (92, 95, 91), (93, 95, 92), (94, 95, 93), (97, 96, 98, 99), (99, 98, 102, 103), (100, 107, 105, 102), (101, 100, 96, 97), (96, 100, 102, 98), (101, 97, 99, 103), (115, 111, 109, 114), (103, 104, 106, 101), (102, 105, 104, 103), (101, 106, 107, 100), (108, 109, 111, 110), (121, 108, 110, 120), (120, 110, 111, 115), (114, 109, 108, 121), (105, 112, 123, 104), (112, 113, 122, 123), (113, 114, 121, 122), (106, 118, 117, 107), (118, 119, 116, 117), (119, 120, 115, 116), (104, 123, 118, 106), (123, 122, 119, 118), (122, 121, 120, 119), (107, 117, 112, 105), (117, 116, 113, 112), (116, 115, 114, 113), (125, 124, 126, 127), (127, 126, 130, 131), (128, 135, 133, 130), (129, 128, 124, 125), (124, 128, 130, 126), (129, 125, 127, 131), (143, 139, 137, 142), (131, 132, 134, 129), (130, 133, 132, 131), (129, 134, 135, 128), (136, 137, 139, 138), (149, 136, 138, 148), (148, 138, 139, 143), (142, 137, 136, 149), (133, 140, 151, 132), (140, 141, 150, 151), (141, 142, 149, 150), (134, 146, 145, 135), (146, 147, 144, 145), (147, 148, 143, 144), (132, 151, 146, 134), (151, 150, 147, 146), (150, 149, 148, 147), (135, 145, 140, 133), (145, 144, 141, 140), (144, 143, 142, 141), (153, 152, 154, 155), (155, 154, 158, 159), (156, 163, 161, 158), (157, 156, 152, 153), (152, 156, 158, 154), (157, 153, 155, 159), (171, 167, 165, 170), (159, 160, 162, 157), (158, 161, 160, 159), (157, 162, 163, 156), (164, 165, 167, 166), (177, 164, 166, 176), (176, 166, 167, 171), (170, 165, 164, 177), (161, 168, 179, 160), (168, 169, 178, 179), (169, 170, 177, 178), (162, 174, 173, 163), (174, 175, 172, 173), (175, 176, 171, 172), (160, 179, 174, 162), (179, 178, 175, 174), (178, 177, 176, 175), (163, 173, 168, 161), (173, 172, 169, 168), (172, 171, 170, 169), (181, 180, 182, 183), (183, 182, 186, 187), (184, 191, 189, 186), (185, 184, 180, 181), (180, 184, 186, 182), (185, 181, 183, 187), (199, 195, 193, 198), (187, 188, 190, 185), (186, 189, 188, 187), (185, 190, 191, 184), (192, 193, 195, 194), (205, 192, 194, 204), (204, 194, 195, 199), (198, 193, 192, 205), (189, 196, 207, 188), (196, 197, 206, 207), (197, 198, 205, 206), (190, 202, 201, 191), (202, 203, 200, 201), (203, 204, 199, 200), (188, 207, 202, 190), (207, 206, 203, 202), (206, 205, 204, 203), (191, 201, 196, 189), (201, 200, 197, 196), (200, 199, 198, 197), (210, 209, 214, 215), (211, 210, 215, 216), (209, 208, 213, 214), (213, 212, 217, 218), (216, 215, 220, 221), (214, 213, 218, 219), (215, 214, 219, 220), (221, 220, 397, 398), (219, 218, 395, 396), (220, 219, 396, 397), (218, 217, 394, 395), (402, 401, 224, 225), (400, 399, 222, 223), (403, 402, 225, 226), (401, 400, 223, 224), (225, 224, 229, 230), (223, 222, 227, 228), (231, 226, 259, 261), (224, 223, 228, 229), (387, 211, 216), (208, 232, 212, 213), (232, 393, 212), (212, 393, 217), (387, 216, 221), (217, 393, 394), (387, 221, 398), (399, 393, 222), (387, 403, 226), (387, 226, 231), (222, 393, 227), (387, 231, 211), (230, 229, 209, 210), (228, 227, 232, 208), (231, 230, 210, 211), (229, 228, 208, 209), (227, 393, 232), (235, 234, 239, 240), (236, 235, 240, 241), (234, 233, 238, 239), (238, 237, 242, 243), (241, 240, 245, 246), (239, 238, 243, 244), (240, 239, 244, 245), (246, 245, 434, 435), (244, 243, 432, 433), (245, 244, 433, 434), (243, 242, 431, 432), (439, 438, 249, 250), (437, 436, 247, 248), (440, 439, 250, 251), (438, 437, 248, 249), (250, 249, 254, 255), (248, 247, 252, 253), (251, 250, 255, 256), (249, 248, 253, 254), (424, 236, 241), (233, 257, 237, 238), (257, 430, 237), (237, 430, 242), (424, 241, 246), (242, 430, 431), (424, 246, 435), (436, 430, 247), (424, 440, 251), (424, 251, 256), (247, 430, 252), (424, 256, 236), (255, 254, 234, 235), (253, 252, 257, 233), (256, 255, 235, 236), (254, 253, 233, 234), (252, 430, 257), (258, 260, 264, 262), (226, 225, 258, 259), (225, 230, 260, 258), (230, 231, 261, 260), (263, 262, 264, 265), (260, 261, 265, 264), (261, 259, 263, 265), (259, 258, 262, 263), (267, 269, 268, 266), (269, 273, 272, 268), (270, 272, 275, 277), (271, 267, 266, 270), (266, 268, 272, 270), (271, 273, 269, 267), (285, 284, 279, 281), (273, 271, 276, 274), (272, 273, 274, 275), (271, 270, 277, 276), (278, 280, 281, 279), (291, 290, 280, 278), (290, 285, 281, 280), (284, 291, 278, 279), (275, 274, 293, 282), (282, 293, 292, 283), (283, 292, 291, 284), (276, 277, 287, 288), (288, 287, 286, 289), (289, 286, 285, 290), (274, 276, 288, 293), (293, 288, 289, 292), (292, 289, 290, 291), (277, 275, 282, 287), (287, 282, 283, 286), (286, 283, 284, 285), (295, 297, 296, 294), (297, 301, 300, 296), (298, 300, 303, 305), (299, 295, 294, 298), (294, 296, 300, 298), (299, 301, 297, 295), (313, 312, 307, 309), (301, 299, 304, 302), (300, 301, 302, 303), (299, 298, 305, 304), (306, 308, 309, 307), (319, 318, 308, 306), (318, 313, 309, 308), (312, 319, 306, 307), (303, 302, 321, 310), (310, 321, 320, 311), (311, 320, 319, 312), (304, 305, 315, 316), (316, 315, 314, 317), (317, 314, 313, 318), (302, 304, 316, 321), (321, 316, 317, 320), (320, 317, 318, 319), (305, 303, 310, 315), (315, 310, 311, 314), (314, 311, 312, 313), (323, 325, 324, 322), (325, 329, 328, 324), (326, 328, 331, 333), (327, 323, 322, 326), (322, 324, 328, 326), (327, 329, 325, 323), (341, 340, 335, 337), (329, 327, 332, 330), (328, 329, 330, 331), (327, 326, 333, 332), (334, 336, 337, 335), (347, 346, 336, 334), (346, 341, 337, 336), (340, 347, 334, 335), (331, 330, 349, 338), (338, 349, 348, 339), (339, 348, 347, 340), (332, 333, 343, 344), (344, 343, 342, 345), (345, 342, 341, 346), (330, 332, 344, 349), (349, 344, 345, 348), (348, 345, 346, 347), (333, 331, 338, 343), (343, 338, 339, 342), (342, 339, 340, 341), (351, 353, 352, 350), (353, 357, 356, 352), (354, 356, 359, 361), (355, 351, 350, 354), (350, 352, 356, 354), (355, 357, 353, 351), (369, 368, 363, 365), (357, 355, 360, 358), (356, 357, 358, 359), (355, 354, 361, 360), (362, 364, 365, 363), (375, 374, 364, 362), (374, 369, 365, 364), (368, 375, 362, 363), (359, 358, 377, 366), (366, 377, 376, 367), (367, 376, 375, 368), (360, 361, 371, 372), (372, 371, 370, 373), (373, 370, 369, 374), (358, 360, 372, 377), (377, 372, 373, 376), (376, 373, 374, 375), (361, 359, 366, 371), (371, 366, 367, 370), (370, 367, 368, 369), (380, 385, 384, 379), (381, 386, 385, 380), (379, 384, 383, 378), (383, 389, 388, 382), (386, 392, 391, 385), (384, 390, 389, 383), (385, 391, 390, 384), (392, 398, 397, 391), (390, 396, 395, 389), (391, 397, 396, 390), (389, 395, 394, 388), (402, 407, 406, 401), (400, 405, 404, 399), (403, 408, 407, 402), (401, 406, 405, 400), (407, 412, 411, 406), (405, 410, 409, 404), (413, 455, 453, 408), (406, 411, 410, 405), (387, 386, 381), (378, 383, 382, 414), (414, 382, 393), (382, 388, 393), (387, 392, 386), (388, 394, 393), (387, 398, 392), (399, 404, 393), (387, 408, 403), (387, 413, 408), (404, 409, 393), (387, 381, 413), (412, 380, 379, 411), (410, 378, 414, 409), (413, 381, 380, 412), (411, 379, 378, 410), (409, 414, 393), (417, 422, 421, 416), (418, 423, 422, 417), (416, 421, 420, 415), (420, 426, 425, 419), (423, 429, 428, 422), (421, 427, 426, 420), (422, 428, 427, 421), (429, 435, 434, 428), (427, 433, 432, 426), (428, 434, 433, 427), (426, 432, 431, 425), (439, 444, 443, 438), (437, 442, 441, 436), (440, 445, 444, 439), (438, 443, 442, 437), (444, 449, 448, 443), (442, 447, 446, 441), (445, 450, 449, 444), (443, 448, 447, 442), (424, 423, 418), (415, 420, 419, 451), (451, 419, 430), (419, 425, 430), (424, 429, 423), (425, 431, 430), (424, 435, 429), (436, 441, 430), (424, 445, 440), (424, 450, 445), (441, 446, 430), (424, 418, 450), (449, 417, 416, 448), (447, 415, 451, 446), (450, 418, 417, 449), (448, 416, 415, 447), (446, 451, 430), (452, 456, 458, 454), (408, 453, 452, 407), (407, 452, 454, 412), (412, 454, 455, 413), (457, 459, 458, 456), (454, 458, 459, 455), (455, 459, 457, 453), (453, 457, 456, 452)])
me_cube_008.polygons.foreach_set('use_smooth', [True] * 528)
me_cube_008.polygons.foreach_set('material_index', [1, 1, 1, 1, 1, 1, 1, 1, 1, 1, 1, 1, 1, 1, 1, 1, 1, 1, 1, 1, 1, 1, 1, 1, 1, 1, 1, 1, 1, 1, 1, 1, 1, 1, 1, 1, 1, 1, 1, 1, 1, 1, 1, 1, 1, 1, 1, 1, 1, 1, 1, 1, 1, 1, 1, 1, 1, 1, 1, 1, 1, 1, 1, 1, 1, 1, 1, 1, 1, 1, 1, 1, 1, 1, 1, 1, 1, 1, 1, 1, 1, 1, 1, 1, 1, 1, 1, 1, 1, 1, 1, 1, 1, 1, 1, 1, 1, 1, 1, 1, 1, 1, 1, 1, 1, 1, 1, 1, 1, 1, 1, 1, 1, 1, 1, 1, 1, 1, 1, 1, 1, 1, 1, 1, 1, 1, 1, 1, 1, 1, 1, 1, 1, 1, 1, 1, 1, 1, 1, 1, 1, 1, 1, 1, 1, 1, 1, 1, 1, 1, 1, 1, 1, 1, 1, 1, 1, 1, 1, 1, 0, 0, 0, 0, 0, 0, 0, 0, 0, 0, 0, 0, 0, 0, 0, 0, 0, 0, 0, 0, 0, 0, 0, 0, 0, 0, 0, 0, 0, 0, 0, 0, 0, 0, 0, 0, 0, 0, 0, 0, 0, 0, 0, 0, 0, 0, 0, 0, 0, 0, 0, 0, 0, 0, 0, 0, 0, 0, 0, 0, 0, 0, 0, 0, 0, 0, 0, 0, 0, 0, 0, 0, 0, 0, 0, 0, 0, 0, 0, 0, 0, 0, 0, 0, 0, 0, 0, 0, 0, 0, 0, 0, 0, 0, 0, 0, 0, 0, 0, 0, 0, 0, 0, 0, 0, 0, 0, 0, 0, 0, 0, 0, 0, 0, 0, 0, 0, 0, 0, 0, 0, 0, 0, 0, 0, 0, 0, 0, 0, 0, 0, 0, 0, 0, 0, 0, 0, 0, 0, 0, 0, 0, 0, 0, 0, 0, 0, 0, 0, 0, 0, 0, 0, 0, 0, 0, 0, 0, 0, 0, 0, 0, 0, 0, 0, 0, 0, 0, 0, 0, 0, 0, 0, 0, 0, 0, 0, 0, 0, 0, 0, 0, 0, 0, 0, 0, 0, 0, 0, 0, 0, 0, 0, 0, 0, 0, 0, 0, 0, 0, 0, 0, 0, 0, 0, 0, 0, 0, 0, 0, 0, 0, 0, 0, 0, 0, 0, 0, 0, 0, 0, 0, 0, 0, 0, 0, 0, 0, 0, 0, 0, 0, 0, 0, 0, 0, 0, 0, 0, 0, 0, 0, 0, 0, 0, 0, 0, 0, 0, 0, 0, 0, 0, 0, 0, 0, 0, 0, 0, 0, 0, 0, 0, 0, 0, 0, 0, 0, 0, 0, 0, 0, 0, 0, 0, 0, 0, 0, 0, 0, 0, 0, 0, 0, 0, 0, 0, 0, 0, 0, 0, 0, 0, 0, 0, 0, 0, 0, 0, 0, 0, 0, 0, 0, 0, 0, 0, 0, 0, 0, 0, 0, 0, 0, 0, 0, 0, 0, 0, 0, 0, 0, 0, 0, 0, 0, 0, 0, 0, 0, 0, 0, 0, 0, 0, 0, 0, 0, 0, 0, 0, 0, 0, 0, 0, 0, 0, 0, 0, 0, 0, 0, 0, 0, 0, 0, 0, 0, 0, 0, 0, 0, 0, 0, 0, 0, 0, 0])
me_cube_008.materials.append(mat_spider)
me_cube_008.materials.append(mat_slime)
me_cube_008.use_remesh_preserve_volume = False
me_cube_008.use_remesh_preserve_attributes = False
me_cube_008.use_mirror_vertex_groups = False
me_cube_008.update()
me_cylinder = bpy.data.meshes.new('Cylinder')
me_cylinder.from_pydata([(-0.4999, -0.4999, -0.9339), (-0.1265, -0.1265, 2.167), (-0.707, 5.422e-09, -0.9339), (-0.1789, 4.448e-09, 2.167), (-0.4999, 0.4999, -0.9339), (-0.1265, 0.1265, 2.167), (-0.1265, -0.1265, -0.6803), (-0.1789, 4.448e-09, -0.6803), (-0.1265, 0.1265, -0.6803), (-0.4014, -0.4014, -0.8327), (-0.5676, 4.799e-09, -0.8327), (-0.4014, 0.4014, -0.8327), (-0.3795, -0.3795, 3.167), (-0.5368, 3.524e-07, 3.167), (-0.3795, 0.3795, 3.167), (-0.1265, -0.1265, 1.582), (-0.1789, 4.448e-09, 1.62), (-0.1265, 0.1265, 1.582), (-0.1265, -0.1265, 1.334), (-0.1789, 4.448e-09, 1.296), (-0.1265, 0.1265, 1.334), (-0.1265, -0.1545, 1.458), (-0.1265, 0.1545, 1.458), (-0.969, -0.1286, 1.74), (-0.9383, -0.002788, 1.765), (-0.9609, 0.1243, 1.738), (-1.144, -0.1243, 1.564), (-1.167, 0.002787, 1.536), (-1.136, 0.1286, 1.562), (-1.057, -0.1544, 1.652), (-1.048, 0.1544, 1.65), (-1.14, -0.1265, 1.958), (-1.103, 2.638e-07, 1.958), (-1.14, 0.1265, 1.958), (-1.388, -0.1265, 1.958), (-1.426, 2.203e-07, 1.958), (-1.388, 0.1265, 1.958), (-1.264, -0.1545, 1.958), (-1.264, 0.1545, 1.958), (-0.6131, -0.1261, 1.348), (-0.5902, -0.1544, 1.46), (-0.567, -0.1267, 1.572), (-0.5853, -0.0006977, 1.601), (-0.5662, 0.1263, 1.571), (-0.6454, 0.0001679, 1.308), (-0.5891, 0.1545, 1.459), (-0.6123, 0.1269, 1.347), (-0.8677, -0.4049, 2.958), (-0.7468, 8.502e-08, 2.958), (-0.8677, 0.4049, 2.958), (-1.661, -0.4049, 2.958), (-1.782, -5.408e-08, 2.958), (-1.661, 0.4049, 2.958), (-1.264, -0.4943, 2.958), (-1.264, 0.4943, 2.958), (-0.8504, 1.377e-07, 2.958), (-0.9471, 0.3239, 2.958), (-0.9471, -0.3239, 2.958), (-1.264, -0.3955, 2.958), (-1.582, -0.3239, 2.958), (-1.264, 0.3955, 2.958), (-1.582, 0.3239, 2.958), (-1.679, 2.64e-08, 2.958), (-1.181, 2.989e-07, 1.958), (-1.201, 0.06494, 1.958), (-1.201, -0.06494, 1.958), (-1.264, -0.07929, 1.958), (-1.328, -0.06494, 1.958), (-1.264, 0.0793, 1.958), (-1.328, 0.06494, 1.958), (-1.347, 2.766e-07, 1.958), (-0.3288, -0.2888, 3.167), (-0.4274, 3.38e-07, 3.167), (-0.3288, 0.2888, 3.167), (-0.04135, -0.03927, 2.167), (-0.05687, 2.323e-07, 2.167), (-0.04135, 0.03927, 2.167), (-0.8443, 1.345e-07, 2.458), (-0.9424, -0.3287, 2.458), (-1.264, -0.4013, 2.458), (-1.587, -0.3287, 2.458), (-1.685, 2.158e-08, 2.458), (-0.9424, 0.3287, 2.458), (-1.264, 0.4013, 2.458), (-1.587, 0.3287, 2.458), (-0.2899, -0.3694, 2.667), (-0.2899, 0.3694, 2.667), (-0.443, 1.778e-07, 2.667), (-0.1789, 4.448e-09, 1.62), (-0.1265, 0.1265, 1.582), (-0.1265, -0.1265, 1.582), (-0.1265, -0.1545, 1.458), (-0.1265, -0.1265, 1.334), (-0.1265, 0.1545, 1.458), (-0.1265, 0.1265, 1.334), (-0.1789, 4.448e-09, 1.296), (-0.7468, 8.502e-08, 2.958), (-0.8677, 0.4049, 2.958), (-0.8677, -0.4049, 2.958), (-1.264, -0.4943, 2.958), (-1.661, -0.4049, 2.958), (-1.264, 0.4943, 2.958), (-1.661, 0.4049, 2.958), (-1.782, -5.408e-08, 2.958), (-0.8504, 1.377e-07, 2.958), (-0.9471, 0.3239, 2.958), (-0.9471, -0.3239, 2.958), (-1.264, -0.3955, 2.958), (-1.582, -0.3239, 2.958), (-1.264, 0.3955, 2.958), (-1.582, 0.3239, 2.958), (-1.679, 2.64e-08, 2.958), (-0.3795, -0.3795, 3.167), (-0.5368, 3.524e-07, 3.167), (-0.3795, 0.3795, 3.167), (-0.3288, -0.2888, 3.167), (-0.4274, 3.38e-07, 3.167), (-0.3288, 0.2888, 3.167), (-0.1265, -0.1265, 2.167), (-0.1789, 4.448e-09, 2.167), (-0.1265, 0.1265, 2.167), (-1.103, 2.638e-07, 1.958), (-1.14, 0.1265, 1.958), (-1.14, -0.1265, 1.958), (-1.264, -0.1545, 1.958), (-1.388, -0.1265, 1.958), (-1.264, 0.1545, 1.958), (-1.388, 0.1265, 1.958), (-1.426, 2.203e-07, 1.958), (-0.1265, 0.1265, -0.6803), (-0.1789, 4.448e-09, -0.6803), (-0.1265, -0.1265, -0.6803), (0.4999, -0.4999, -0.9339), (0.1265, -0.1265, 2.167), (0.707, 1.122e-07, -0.9339), (0.1789, 3.146e-08, 2.167), (0.4999, 0.4999, -0.9339), (0.1265, 0.1265, 2.167), (0.1265, -0.1265, -0.6803), (0.1789, 3.146e-08, -0.6803), (0.1265, 0.1265, -0.6803), (0.4014, -0.4014, -0.8327), (0.5676, 9.051e-08, -0.8327), (0.4014, 0.4014, -0.8327), (0.3795, -0.3795, 3.167), (0.5368, 4.334e-07, 3.167), (0.3795, 0.3795, 3.167), (0.1265, -0.1265, 1.582), (0.1789, 3.146e-08, 1.62), (0.1265, 0.1265, 1.582), (0.1265, -0.1265, 1.334), (0.1789, 3.146e-08, 1.296), (0.1265, 0.1265, 1.334), (0.1265, -0.1545, 1.458), (0.1265, 0.1545, 1.458), (0.969, -0.1286, 1.74), (0.9383, -0.002787, 1.765), (0.9609, 0.1243, 1.738), (1.144, -0.1243, 1.564), (1.167, 0.002788, 1.536), (1.136, 0.1286, 1.562), (1.057, -0.1544, 1.652), (1.048, 0.1544, 1.65), (1.14, -0.1265, 1.958), (1.103, 4.303e-07, 1.958), (1.14, 0.1265, 1.958), (1.388, -0.1265, 1.958), (1.426, 4.357e-07, 1.958), (1.388, 0.1265, 1.958), (1.264, -0.1545, 1.958), (1.264, 0.1545, 1.958), (0.6131, -0.1261, 1.348), (0.5902, -0.1544, 1.46), (0.567, -0.1267, 1.572), (0.5853, -0.0006976, 1.601), (0.5662, 0.1263, 1.571), (0.6454, 0.000168, 1.308), (0.5891, 0.1545, 1.459), (0.6123, 0.1269, 1.347), (0.8677, -0.4049, 2.958), (0.7468, 1.978e-07, 2.958), (0.8677, 0.4049, 2.958), (1.661, -0.4049, 2.958), (1.782, 2.15e-07, 2.958), (1.661, 0.4049, 2.958), (1.264, -0.4943, 2.958), (1.264, 0.4943, 2.958), (0.8504, 2.661e-07, 2.958), (0.9471, 0.3239, 2.958), (0.9471, -0.3239, 2.958), (1.264, -0.3955, 2.958), (1.582, -0.3239, 2.958), (1.264, 0.3955, 2.958), (1.582, 0.3239, 2.958), (1.679, 2.799e-07, 2.958), (1.181, 4.773e-07, 1.958), (1.201, 0.06494, 1.958), (1.201, -0.06494, 1.958), (1.264, -0.07929, 1.958), (1.328, -0.06494, 1.958), (1.264, 0.0793, 1.958), (1.328, 0.06494, 1.958), (1.347, 4.8e-07, 1.958), (0.3288, -0.2888, 3.167), (0.4274, 4.026e-07, 3.167), (0.3288, 0.2888, 3.167), (0.04135, -0.03927, 2.167), (0.05687, 2.409e-07, 2.167), (0.04135, 0.03927, 2.167), (0.8443, 2.62e-07, 2.458), (0.9424, -0.3287, 2.458), (1.264, -0.4013, 2.458), (1.587, -0.3287, 2.458), (1.685, 2.76e-07, 2.458), (0.9424, 0.3287, 2.458), (1.264, 0.4013, 2.458), (1.587, 0.3287, 2.458), (0.2899, -0.3694, 2.667), (0.2899, 0.3694, 2.667), (0.443, 2.446e-07, 2.667), (5.337e-08, -0.707, -0.9339), (1.351e-08, -0.1789, 2.167), (-5.337e-08, 0.707, -0.9339), (-1.351e-08, 0.1789, 2.167), (1.351e-08, -0.1789, -0.6803), (-1.351e-08, 0.1789, -0.6803), (4.286e-08, -0.5676, -0.8327), (-4.286e-08, 0.5676, -0.8327), (4.052e-08, -0.5368, 3.167), (-4.052e-08, 0.5368, 3.167), (1.351e-08, -0.1789, 1.62), (-1.351e-08, 0.1789, 1.62), (1.351e-08, -0.1789, 1.296), (-1.351e-08, 0.1789, 1.296), (1.351e-08, -0.1789, 1.458), (-1.351e-08, 0.1789, 1.458), (3.122e-08, -0.4135, 3.167), (-3.122e-08, 0.4135, 3.167), (3.716e-09, -0.04922, 2.167), (-3.716e-09, 0.04922, 2.167), (3.944e-08, -0.5224, 2.667), (-3.944e-08, 0.5224, 2.667), (0.1789, 3.146e-08, 1.62), (0.1265, 0.1265, 1.582), (0.1265, -0.1265, 1.582), (0.1265, -0.1545, 1.458), (0.1265, -0.1265, 1.334), (0.1265, 0.1545, 1.458), (0.1265, 0.1265, 1.334), (0.1789, 3.146e-08, 1.296), (0.7468, 1.978e-07, 2.958), (0.8677, 0.4049, 2.958), (0.8677, -0.4049, 2.958), (1.264, -0.4943, 2.958), (1.661, -0.4049, 2.958), (1.264, 0.4943, 2.958), (1.661, 0.4049, 2.958), (1.782, 2.15e-07, 2.958), (0.8504, 2.661e-07, 2.958), (0.9471, 0.3239, 2.958), (0.9471, -0.3239, 2.958), (1.264, -0.3955, 2.958), (1.582, -0.3239, 2.958), (1.264, 0.3955, 2.958), (1.582, 0.3239, 2.958), (1.679, 2.799e-07, 2.958), (0.3795, -0.3795, 3.167), (4.052e-08, -0.5368, 3.167), (0.5368, 4.334e-07, 3.167), (0.3795, 0.3795, 3.167), (-4.052e-08, 0.5368, 3.167), (0.3288, -0.2888, 3.167), (3.122e-08, -0.4135, 3.167), (0.4274, 4.026e-07, 3.167), (0.3288, 0.2888, 3.167), (-3.122e-08, 0.4135, 3.167), (0.1265, -0.1265, 2.167), (1.351e-08, -0.1789, 2.167), (0.1789, 3.146e-08, 2.167), (0.1265, 0.1265, 2.167), (-1.351e-08, 0.1789, 2.167), (1.103, 4.303e-07, 1.958), (1.14, 0.1265, 1.958), (1.14, -0.1265, 1.958), (1.264, -0.1545, 1.958), (1.388, -0.1265, 1.958), (1.264, 0.1545, 1.958), (1.388, 0.1265, 1.958), (1.426, 4.357e-07, 1.958), (0.1265, 0.1265, -0.6803), (-1.351e-08, 0.1789, -0.6803), (0.1789, 3.146e-08, -0.6803), (0.1265, -0.1265, -0.6803), (1.351e-08, -0.1789, -0.6803)], [], [(230, 277, 118, 90), (90, 118, 119, 88), (88, 119, 120, 89), (89, 120, 280, 231), (85, 240, 267, 112), (11, 8, 225, 227), (10, 7, 8, 11), (9, 6, 7, 10), (226, 224, 6, 9), (220, 226, 9, 0), (0, 9, 10, 2), (2, 10, 11, 4), (4, 11, 227, 222), (241, 86, 114, 270), (87, 85, 112, 113), (86, 87, 113, 114), (93, 89, 231, 235), (234, 230, 90, 91), (293, 232, 92, 131), (131, 92, 95, 130), (130, 95, 94, 129), (129, 94, 233, 290), (232, 234, 91, 92), (94, 93, 235, 233), (39, 40, 29, 26), (40, 41, 23, 29), (42, 43, 25, 24), (44, 39, 26, 27), (45, 46, 28, 30), (43, 45, 30, 25), (41, 42, 24, 23), (46, 44, 27, 28), (29, 23, 123, 124), (78, 77, 96, 98), (27, 26, 125, 128), (26, 29, 124, 125), (24, 25, 122, 121), (25, 30, 126, 122), (28, 27, 128, 127), (30, 28, 127, 126), (23, 24, 121, 123), (20, 19, 44, 46), (15, 16, 42, 41), (17, 22, 45, 43), (22, 20, 46, 45), (19, 18, 39, 44), (16, 17, 43, 42), (21, 15, 41, 40), (18, 21, 40, 39), (49, 54, 109, 105), (79, 78, 98, 99), (81, 80, 100, 103), (80, 79, 99, 100), (77, 82, 97, 96), (82, 83, 101, 97), (84, 81, 103, 102), (83, 84, 102, 101), (108, 107, 66, 67), (52, 51, 111, 110), (54, 52, 110, 109), (47, 48, 104, 106), (53, 47, 106, 58), (51, 50, 59, 111), (50, 53, 58, 59), (48, 49, 105, 104), (64, 68, 69, 70, 67, 66, 65, 63), (55, 56, 64, 63), (56, 60, 68, 64), (61, 62, 70, 69), (60, 61, 69, 68), (57, 55, 63, 65), (107, 57, 65, 66), (62, 108, 67, 70), (14, 13, 116, 117), (73, 72, 75, 76), (14, 117, 275, 229), (13, 12, 71, 116), (74, 238, 239, 76, 75), (115, 272, 238, 74), (237, 73, 76, 239), (72, 115, 74, 75), (228, 236, 71, 12), (220, 0, 2, 4, 222), (38, 36, 84, 83), (36, 35, 81, 84), (33, 38, 83, 82), (32, 33, 82, 77), (34, 37, 79, 80), (35, 34, 80, 81), (37, 31, 78, 79), (31, 32, 77, 78), (5, 3, 87, 86), (3, 1, 85, 87), (223, 5, 86, 241), (1, 221, 240, 85), (230, 244, 276, 277), (244, 242, 278, 276), (242, 243, 279, 278), (243, 231, 280, 279), (217, 266, 267, 240), (143, 227, 225, 140), (142, 143, 140, 139), (141, 142, 139, 138), (226, 141, 138, 224), (220, 132, 141, 226), (132, 134, 142, 141), (134, 136, 143, 142), (136, 222, 227, 143), (241, 270, 269, 218), (219, 268, 266, 217), (218, 269, 268, 219), (247, 235, 231, 243), (234, 245, 244, 230), (293, 292, 246, 232), (292, 291, 249, 246), (291, 289, 248, 249), (289, 290, 233, 248), (232, 246, 245, 234), (248, 233, 235, 247), (171, 158, 161, 172), (172, 161, 155, 173), (174, 156, 157, 175), (176, 159, 158, 171), (177, 162, 160, 178), (175, 157, 162, 177), (173, 155, 156, 174), (178, 160, 159, 176), (161, 284, 283, 155), (210, 252, 250, 209), (159, 288, 285, 158), (158, 285, 284, 161), (156, 281, 282, 157), (157, 282, 286, 162), (160, 287, 288, 159), (162, 286, 287, 160), (155, 283, 281, 156), (152, 178, 176, 151), (147, 173, 174, 148), (149, 175, 177, 154), (154, 177, 178, 152), (151, 176, 171, 150), (148, 174, 175, 149), (153, 172, 173, 147), (150, 171, 172, 153), (181, 259, 263, 186), (211, 253, 252, 210), (213, 257, 254, 212), (212, 254, 253, 211), (209, 250, 251, 214), (214, 251, 255, 215), (216, 256, 257, 213), (215, 255, 256, 216), (262, 199, 198, 261), (184, 264, 265, 183), (186, 263, 264, 184), (179, 260, 258, 180), (185, 190, 260, 179), (183, 265, 191, 182), (182, 191, 190, 185), (180, 258, 259, 181), (196, 195, 197, 198, 199, 202, 201, 200), (187, 195, 196, 188), (188, 196, 200, 192), (193, 201, 202, 194), (192, 200, 201, 193), (189, 197, 195, 187), (261, 198, 197, 189), (194, 202, 199, 262), (146, 274, 273, 145), (205, 208, 207, 204), (146, 229, 275, 274), (145, 273, 203, 144), (206, 207, 208, 239, 238), (271, 206, 238, 272), (237, 239, 208, 205), (204, 207, 206, 271), (228, 144, 203, 236), (220, 222, 136, 134, 132), (170, 215, 216, 168), (168, 216, 213, 167), (165, 214, 215, 170), (164, 209, 214, 165), (166, 212, 211, 169), (167, 213, 212, 166), (169, 211, 210, 163), (163, 210, 209, 164), (137, 218, 219, 135), (135, 219, 217, 133), (223, 241, 218, 137), (133, 217, 240, 221)])
me_cylinder.polygons.foreach_set('use_smooth', [True] * 190)
me_cylinder.materials.append(mat_chandelier)
me_cylinder.use_remesh_preserve_volume = False
me_cylinder.use_remesh_preserve_attributes = False
me_cylinder.use_mirror_vertex_groups = False
me_cylinder.update()

# ---- objects
ob_sign = bpy.data.objects.new('Sign', me_plane)
ob_hemi = bpy.data.objects.new('Hemi', light_hemi)
ob_bottle = bpy.data.objects.new('Bottle', me_cylinder_003)
ob_bottle_goo = bpy.data.objects.new('Bottle Goo', me_cylinder_002)
ob_slime = bpy.data.objects.new('Slime', me_icosphere)
ob_spider = bpy.data.objects.new('Spider', me_cube_008)
ob_chandelier = bpy.data.objects.new('Chandelier', me_cylinder)
ob_camera = bpy.data.objects.new('Camera', cam_camera)

# ---- transforms, parenting, visibility, modifiers, constraints
ob_sign.location = (8.404, -0.04632, 1.578)
ob_sign.rotation_euler = (1.134, -0.0, 0.0)
ob_sign.lineart.crease_threshold = 0.0
ob_hemi.location = (9.391, -3.112, -3.298)
ob_hemi.rotation_euler = (0.9473, -0.0, 0.0)
ob_hemi.lineart.crease_threshold = 0.0
ob_bottle.location = (0.0, 0.04549, -0.007931)
ob_bottle.lineart.crease_threshold = 0.0
ob_bottle_goo.location = (0.0, 0.04549, -0.007931)
ob_bottle_goo.lineart.crease_threshold = 0.0
ob_slime.location = (4.191, 0.04549, -0.007931)
ob_slime.lineart.crease_threshold = 0.0
ob_spider.location = (-10.02, -0.04842, 0.1256)
ob_spider.lineart.crease_threshold = 0.0
ob_chandelier.location = (-4.0, 0.04549, -0.007931)
ob_chandelier.lineart.crease_threshold = 0.0
ob_camera.location = (7.481, -6.508, 5.344)
ob_camera.rotation_euler = (1.109, 0.01082, 0.8149)
ob_camera.lock_rotations_4d = False
ob_camera.empty_display_type = 'ARROWS'
ob_camera.color = (0.0, 0.0, 0.0, 0.0)
ob_camera.display_type = 'WIRE'
ob_camera.lineart.crease_threshold = 0.0

# ---- collection membership
col_collection_1.objects.link(ob_sign)
col_collection_1.objects.link(ob_hemi)
col_collection_1.objects.link(ob_bottle)
col_collection_1.objects.link(ob_bottle_goo)
col_collection_1.objects.link(ob_slime)
col_collection_1.objects.link(ob_spider)
col_collection_1.objects.link(ob_chandelier)
col_collection_1.objects.link(ob_camera)

# ---- scene / render settings (as saved in the file)
scene.camera = ob_camera
scene.frame_start = 1; scene.frame_end = 250; scene.frame_set(0)
scene.render.engine = 'BLENDER_EEVEE_NEXT'
scene.render.resolution_percentage = 50
scene.render.dither_intensity = 0.0
scene.cycles.use_denoising = False
scene.cycles.samples = 10
scene.cycles.sampling_pattern = 'TABULATED_SOBOL'
scene.cycles.light_sampling_threshold = 0.0
scene.cycles.use_adaptive_sampling = False
scene.cycles.use_light_tree = False
scene.cycles.blur_glossy = 0.0
scene.cycles.pixel_filter_type = 'GAUSSIAN'
scene.cycles.sample_clamp_indirect = 0.0
scene.view_settings.view_transform = 'Standard'
bpy.context.view_layer.update()
